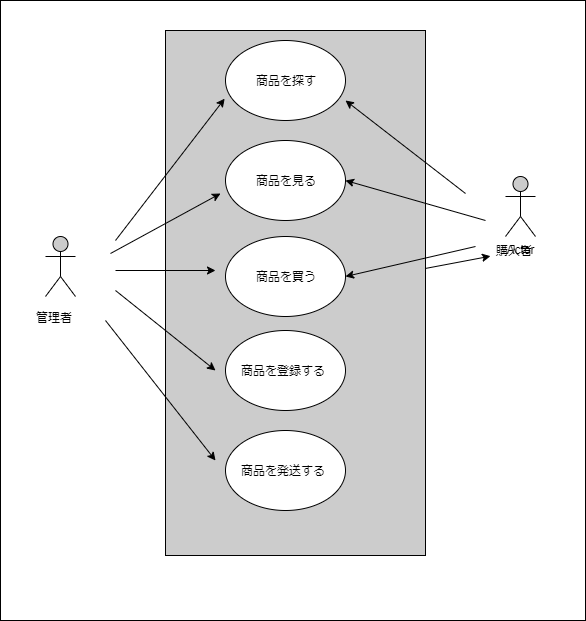

The diagram above was exported from draw.io. Its source (the exported page's mxGraphModel, read from the mxfile embedded in the PNG):
<mxGraphModel dx="990" dy="575" grid="1" gridSize="10" guides="1" tooltips="1" connect="1" arrows="1" fold="1" page="1" pageScale="1" pageWidth="827" pageHeight="1169" math="0" shadow="0">
  <root>
    <mxCell id="0" />
    <mxCell id="1" parent="0" />
    <mxCell id="30" value="" style="rounded=0;whiteSpace=wrap;html=1;fontColor=#000000;strokeColor=#000000;fillColor=#FFFFFF;" vertex="1" parent="1">
      <mxGeometry x="105" y="30" width="585" height="620" as="geometry" />
    </mxCell>
    <mxCell id="29" value="" style="edgeStyle=none;html=1;fontColor=#000000;strokeColor=#000000;" edge="1" parent="1" source="3" target="9">
      <mxGeometry relative="1" as="geometry" />
    </mxCell>
    <mxCell id="3" value="" style="rounded=0;whiteSpace=wrap;html=1;fillColor=#CCCCCC;strokeColor=#000000;" vertex="1" parent="1">
      <mxGeometry x="270" y="60" width="260" height="525" as="geometry" />
    </mxCell>
    <mxCell id="4" value="Actor" style="shape=umlActor;verticalLabelPosition=bottom;verticalAlign=top;html=1;outlineConnect=0;strokeColor=#000000;fillColor=#CCCCCC;" vertex="1" parent="1">
      <mxGeometry x="150" y="266" width="30" height="60" as="geometry" />
    </mxCell>
    <mxCell id="5" value="Actor" style="shape=umlActor;verticalLabelPosition=bottom;verticalAlign=top;html=1;outlineConnect=0;strokeColor=#000000;fillColor=#CCCCCC;" vertex="1" parent="1">
      <mxGeometry x="610" y="206" width="30" height="60" as="geometry" />
    </mxCell>
    <mxCell id="8" value="管理者" style="text;strokeColor=none;fillColor=#FFFFFF;align=left;verticalAlign=top;spacingLeft=4;spacingRight=4;overflow=hidden;rotatable=0;points=[[0,0.5],[1,0.5]];portConstraint=eastwest;fontColor=#000000;" vertex="1" parent="1">
      <mxGeometry x="135" y="334" width="60" height="26" as="geometry" />
    </mxCell>
    <mxCell id="9" value="購入者" style="text;strokeColor=none;fillColor=none;align=left;verticalAlign=top;spacingLeft=4;spacingRight=4;overflow=hidden;rotatable=0;points=[[0,0.5],[1,0.5]];portConstraint=eastwest;fontColor=#000000;" vertex="1" parent="1">
      <mxGeometry x="595" y="267" width="60" height="26" as="geometry" />
    </mxCell>
    <mxCell id="10" value="" style="ellipse;whiteSpace=wrap;html=1;fontColor=#000000;strokeColor=#000000;fillColor=#FFFFFF;" vertex="1" parent="1">
      <mxGeometry x="330" y="70" width="120" height="80" as="geometry" />
    </mxCell>
    <mxCell id="11" value="" style="ellipse;whiteSpace=wrap;html=1;fontColor=#000000;strokeColor=#000000;fillColor=#FFFFFF;" vertex="1" parent="1">
      <mxGeometry x="330" y="170" width="120" height="80" as="geometry" />
    </mxCell>
    <mxCell id="12" value="" style="ellipse;whiteSpace=wrap;html=1;fontColor=#000000;strokeColor=#000000;fillColor=#FFFFFF;" vertex="1" parent="1">
      <mxGeometry x="330" y="266" width="120" height="80" as="geometry" />
    </mxCell>
    <mxCell id="13" value="" style="ellipse;whiteSpace=wrap;html=1;fontColor=#000000;strokeColor=#000000;fillColor=#FFFFFF;" vertex="1" parent="1">
      <mxGeometry x="330" y="360" width="120" height="80" as="geometry" />
    </mxCell>
    <mxCell id="14" value="" style="ellipse;whiteSpace=wrap;html=1;fontColor=#000000;strokeColor=#000000;fillColor=#FFFFFF;" vertex="1" parent="1">
      <mxGeometry x="330" y="460" width="120" height="80" as="geometry" />
    </mxCell>
    <mxCell id="15" value="商品を買う" style="text;strokeColor=none;fillColor=none;align=left;verticalAlign=top;spacingLeft=4;spacingRight=4;overflow=hidden;rotatable=0;points=[[0,0.5],[1,0.5]];portConstraint=eastwest;fontColor=#000000;" vertex="1" parent="1">
      <mxGeometry x="355" y="293" width="70" height="26" as="geometry" />
    </mxCell>
    <mxCell id="16" value="商品を探す" style="text;strokeColor=none;fillColor=none;align=left;verticalAlign=top;spacingLeft=4;spacingRight=4;overflow=hidden;rotatable=0;points=[[0,0.5],[1,0.5]];portConstraint=eastwest;fontColor=#000000;" vertex="1" parent="1">
      <mxGeometry x="355" y="97" width="70" height="26" as="geometry" />
    </mxCell>
    <mxCell id="17" value="商品を見る" style="text;strokeColor=none;fillColor=none;align=left;verticalAlign=top;spacingLeft=4;spacingRight=4;overflow=hidden;rotatable=0;points=[[0,0.5],[1,0.5]];portConstraint=eastwest;fontColor=#000000;" vertex="1" parent="1">
      <mxGeometry x="355" y="197" width="70" height="26" as="geometry" />
    </mxCell>
    <mxCell id="18" value="商品を登録する" style="text;strokeColor=none;fillColor=none;align=left;verticalAlign=top;spacingLeft=4;spacingRight=4;overflow=hidden;rotatable=0;points=[[0,0.5],[1,0.5]];portConstraint=eastwest;fontColor=#000000;" vertex="1" parent="1">
      <mxGeometry x="340" y="387" width="100" height="26" as="geometry" />
    </mxCell>
    <mxCell id="19" value="商品を発送する" style="text;strokeColor=none;fillColor=none;align=left;verticalAlign=top;spacingLeft=4;spacingRight=4;overflow=hidden;rotatable=0;points=[[0,0.5],[1,0.5]];portConstraint=eastwest;fontColor=#000000;" vertex="1" parent="1">
      <mxGeometry x="340" y="487" width="100" height="26" as="geometry" />
    </mxCell>
    <mxCell id="20" value="" style="endArrow=classic;html=1;fontColor=#000000;entryX=-0.007;entryY=0.727;entryDx=0;entryDy=0;entryPerimeter=0;strokeColor=#000000;" edge="1" parent="1" target="10">
      <mxGeometry width="50" height="50" relative="1" as="geometry">
        <mxPoint x="220" y="270" as="sourcePoint" />
        <mxPoint x="300" y="160" as="targetPoint" />
      </mxGeometry>
    </mxCell>
    <mxCell id="21" value="" style="endArrow=classic;html=1;fontColor=#000000;strokeColor=#000000;" edge="1" parent="1">
      <mxGeometry width="50" height="50" relative="1" as="geometry">
        <mxPoint x="215" y="283" as="sourcePoint" />
        <mxPoint x="325" y="223" as="targetPoint" />
      </mxGeometry>
    </mxCell>
    <mxCell id="23" value="" style="endArrow=classic;html=1;fontColor=#000000;strokeColor=#000000;" edge="1" parent="1">
      <mxGeometry width="50" height="50" relative="1" as="geometry">
        <mxPoint x="220" y="300" as="sourcePoint" />
        <mxPoint x="320" y="300" as="targetPoint" />
      </mxGeometry>
    </mxCell>
    <mxCell id="24" value="" style="endArrow=classic;html=1;fontColor=#000000;strokeColor=#000000;" edge="1" parent="1">
      <mxGeometry width="50" height="50" relative="1" as="geometry">
        <mxPoint x="220" y="320" as="sourcePoint" />
        <mxPoint x="320" y="400" as="targetPoint" />
        <Array as="points" />
      </mxGeometry>
    </mxCell>
    <mxCell id="25" value="" style="endArrow=classic;html=1;fontColor=#000000;strokeColor=#000000;" edge="1" parent="1">
      <mxGeometry width="50" height="50" relative="1" as="geometry">
        <mxPoint x="210" y="350" as="sourcePoint" />
        <mxPoint x="320" y="490" as="targetPoint" />
      </mxGeometry>
    </mxCell>
    <mxCell id="26" value="" style="endArrow=classic;html=1;fontColor=#000000;strokeColor=#000000;" edge="1" parent="1">
      <mxGeometry width="50" height="50" relative="1" as="geometry">
        <mxPoint x="590" y="250" as="sourcePoint" />
        <mxPoint x="450" y="210" as="targetPoint" />
      </mxGeometry>
    </mxCell>
    <mxCell id="27" value="" style="endArrow=classic;html=1;fontColor=#000000;strokeColor=#000000;" edge="1" parent="1">
      <mxGeometry width="50" height="50" relative="1" as="geometry">
        <mxPoint x="580" y="276" as="sourcePoint" />
        <mxPoint x="450" y="306" as="targetPoint" />
      </mxGeometry>
    </mxCell>
    <mxCell id="28" value="" style="endArrow=classic;html=1;fontColor=#000000;strokeColor=#000000;" edge="1" parent="1">
      <mxGeometry width="50" height="50" relative="1" as="geometry">
        <mxPoint x="570" y="223" as="sourcePoint" />
        <mxPoint x="450" y="130" as="targetPoint" />
      </mxGeometry>
    </mxCell>
  </root>
</mxGraphModel>